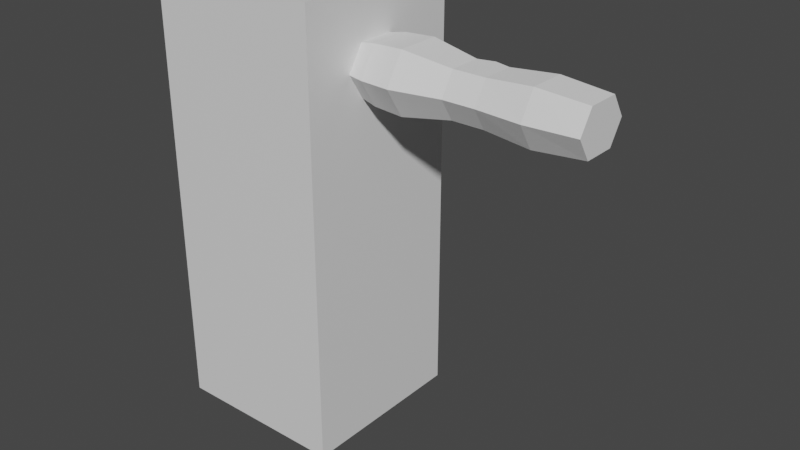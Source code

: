 # Source: untitled.blend  (saved by Blender 3.4.6; exported with 4.5.12 LTS)
import bpy
from mathutils import Matrix  # noqa: F401  (used for matrix-valued properties, if any)

bpy.ops.wm.read_factory_settings(use_empty=True)
scene = bpy.context.scene
scene.name = 'Scene'

# ---- collections
col_collection = bpy.data.collections.new('Collection'); scene.collection.children.link(col_collection)

# ---- materials (node trees are filled in below, after node groups)
mat_material = bpy.data.materials.new('Material')
mat_material.alpha_threshold = 0.0
mat_material.use_transparent_shadow = False
mat_material.roughness = 0.5
mat_material.line_color = (0.0, 0.0, 0.0, 1.0)

# ---- material node trees
mat_material.use_nodes = True; mat_material.node_tree.nodes.clear()
_N = mat_material.node_tree.nodes; _L = mat_material.node_tree.links
n0 = _N.new('ShaderNodeOutputMaterial'); n0.name = 'Material Output'; n0.location = (300, 300)
n1 = _N.new('ShaderNodeBsdfPrincipled'); n1.name = 'Principled BSDF'; n1.location = (10, 300)
n1.distribution = 'GGX'
n1.subsurface_method = 'RANDOM_WALK_SKIN'
n1.inputs[3].default_value = 1.45
n1.inputs[27].default_value = (0.0, 0.0, 0.0, 1.0)
n1.inputs[28].default_value = 1.0
_L.new(n1.outputs[0], n0.inputs[0])
n0.is_active_output = True

# ---- world
world_world = bpy.data.worlds.new('World'); scene.world = world_world
world_world.use_nodes = True; world_world.node_tree.nodes.clear()
_N = world_world.node_tree.nodes; _L = world_world.node_tree.links
n0 = _N.new('ShaderNodeOutputWorld'); n0.name = 'World Output'; n0.location = (300, 300)
n1 = _N.new('ShaderNodeBackground'); n1.name = 'Background'; n1.location = (10, 300)
n1.inputs[0].default_value = (0.05088, 0.05088, 0.05088, 1.0)
_L.new(n1.outputs[0], n0.inputs[0])
n0.is_active_output = True
world_world.color = (0.05088, 0.05088, 0.05088)
world_world.use_sun_shadow = False
world_world.sun_shadow_jitter_overblur = 0.0

# ---- meshes
me_cube = bpy.data.meshes.new('Cube')
me_cube.from_pydata([(1.0, 1.0, 1.0), (1.0, 1.0, -1.0), (1.0, -1.0, 1.0), (1.0, -1.0, -1.0), (-1.0, 1.0, 1.0), (-1.0, 1.0, -1.0), (-1.0, -1.0, 1.0), (-1.0, -1.0, -1.0)], [], [(0, 4, 6, 2), (3, 2, 6, 7), (7, 6, 4, 5), (5, 1, 3, 7), (1, 0, 2, 3), (5, 4, 0, 1)])
_uv = me_cube.uv_layers.new(name='UVMap')
_uv.uv.foreach_set('vector', [0.625, 0.5, 0.875, 0.5, 0.875, 0.75, 0.625, 0.75, 0.375, 0.75, 0.625, 0.75, 0.625, 1.0, 0.375, 1.0, 0.375, 0.0, 0.625, 0.0, 0.625, 0.25, 0.375, 0.25, 0.125, 0.5, 0.375, 0.5, 0.375, 0.75, 0.125, 0.75, 0.375, 0.5, 0.625, 0.5, 0.625, 0.75, 0.375, 0.75, 0.375, 0.25, 0.625, 0.25, 0.625, 0.5, 0.375, 0.5])
me_cube.materials.append(mat_material)
me_cube.use_mirror_vertex_groups = False
me_cube.update()
me_cube_002 = bpy.data.meshes.new('Cube.002')
me_cube_002.from_pydata([(-1.123, -0.5368, -0.7304), (-1.123, -0.5368, 0.7304), (-1.123, 0.5368, -0.7304), (-1.123, 0.5368, 0.7304), (1.0, -0.5368, -0.7304), (1.0, -0.5368, 0.7304), (1.0, 0.5368, -0.7304), (1.0, 0.5368, 0.7304), (0.1483, 0.5368, -0.7304), (-0.1387, 0.5368, -0.7304), (-0.1387, 0.5368, 0.7304), (0.1483, 0.5368, 0.7304), (-0.1387, -0.5368, -0.7304), (0.1483, -0.5368, -0.7304), (0.1483, -0.5368, 0.7304), (-0.1387, -0.5368, 0.7304), (0.00482, 0.6744, -0.7304), (0.00482, 0.6744, 0.7304), (-1.123, -1.0, 1.285e-06), (-1.123, 1.0, 1.285e-06), (1.0, 1.0, 1.285e-06), (1.0, -1.0, 1.285e-06), (0.1483, -1.0, 1.285e-06), (-0.1387, -1.0, 1.285e-06), (-0.1387, 1.0, 1.285e-06), (0.1483, 1.0, 1.285e-06), (0.00482, 1.138, 1.285e-06), (-1.123, -3.451e-08, -0.7304), (-1.123, -3.451e-08, 0.7304), (1.0, -3.451e-08, -0.7304), (1.0, -3.451e-08, 0.7304), (0.1483, -3.451e-08, 0.7304), (-0.1387, -3.451e-08, 0.7304), (-0.1387, -3.451e-08, -0.7304), (0.1483, -3.451e-08, -0.7304), (0.00482, -3.451e-08, -0.7304), (0.00482, -3.451e-08, 0.7304), (1.0, 0.0, 1.285e-06), (-1.123, 0.0, 1.285e-06), (0.5562, 0.6075, -0.858), (0.5562, -0.6075, -0.858), (0.5562, 0.6075, 0.858), (0.5562, -0.6075, 0.858), (0.5562, -1.132, 1.225e-06), (0.5562, 1.132, 1.225e-06), (0.5562, -4.211e-08, 0.858), (0.5562, -4.211e-08, -0.858), (-0.5693, 0.7194, -0.9789), (-0.5693, -0.7194, 0.9789), (-0.5693, 0.7194, 0.9789), (-0.5693, -0.7194, -0.9789), (-0.5693, 1.34, 1.098e-06), (-0.5693, -1.34, 1.098e-06), (-0.5693, -5.055e-08, -0.9789), (-0.5693, -5.055e-08, 0.9789), (-0.8385, 0.6819, -0.9278), (-0.8385, -0.6819, 0.9278), (-0.8385, -1.27, 1.131e-06), (-0.8385, -4.502e-08, -0.9278), (-0.8385, 0.6819, 0.9278), (-0.8385, -0.6819, -0.9278), (-0.8385, 1.27, 1.131e-06), (-0.8385, -4.502e-08, 0.9278)], [], [(38, 28, 3, 19), (44, 41, 7, 20), (37, 30, 5, 21), (57, 56, 1, 18), (46, 29, 4, 40), (62, 28, 1, 56), (45, 31, 14, 42), (53, 33, 12, 50), (43, 42, 14, 22), (51, 49, 10, 24), (26, 17, 11, 25), (24, 10, 17, 26), (36, 32, 15), (15, 23, 22, 14), (35, 34, 13), (9, 24, 26, 16), (16, 26, 25, 8), (47, 51, 24, 9), (40, 43, 22, 13), (60, 57, 18, 0), (29, 37, 21, 4), (39, 44, 20, 6), (27, 38, 19, 2), (0, 18, 38, 27), (6, 20, 37, 29), (11, 17, 36, 31), (9, 16, 35, 33), (16, 8, 34, 35), (47, 9, 33, 53), (17, 10, 32, 36), (41, 11, 31, 45), (59, 3, 28, 62), (39, 6, 29, 46), (20, 7, 30, 37), (18, 1, 28, 38), (23, 12, 13, 22), (36, 15, 14), (31, 36, 14), (33, 35, 12), (12, 35, 13), (8, 39, 46, 34), (7, 41, 45, 30), (8, 25, 44, 39), (4, 21, 43, 40), (21, 5, 42, 43), (30, 45, 42, 5), (34, 46, 40, 13), (25, 11, 41, 44), (10, 49, 54, 32), (55, 47, 53, 58), (12, 23, 52, 50), (55, 61, 51, 47), (61, 59, 49, 51), (58, 53, 50, 60), (32, 54, 48, 15), (23, 15, 48, 52), (27, 58, 60, 0), (19, 3, 59, 61), (2, 19, 61, 55), (2, 55, 58, 27), (49, 59, 62, 54), (50, 52, 57, 60), (54, 62, 56, 48), (52, 48, 56, 57)])
_uv = me_cube_002.uv_layers.new(name='UVMap')
_uv.uv.foreach_set('vector', [0.5, 0.125, 0.625, 0.125, 0.625, 0.25, 0.5, 0.25, 0.5, 0.4569, 0.625, 0.4569, 0.625, 0.5, 0.5, 0.5, 0.5, 0.625, 0.625, 0.625, 0.625, 0.75, 0.5, 0.75, 0.5, 0.9784, 0.625, 0.9784, 0.625, 1.0, 0.5, 1.0, 0.3319, 0.625, 0.375, 0.625, 0.375, 0.75, 0.3319, 0.75, 0.8534, 0.625, 0.875, 0.625, 0.875, 0.75, 0.8534, 0.75, 0.6681, 0.625, 0.7077, 0.625, 0.7077, 0.75, 0.6681, 0.75, 0.167, 0.625, 0.2089, 0.625, 0.2089, 0.75, 0.167, 0.75, 0.5, 0.7931, 0.625, 0.7931, 0.625, 0.8327, 0.5, 0.8327, 0.5, 0.292, 0.625, 0.292, 0.625, 0.3339, 0.5, 0.3339, 0.5, 0.3756, 0.625, 0.3756, 0.625, 0.4173, 0.5, 0.4173, 0.5, 0.3339, 0.625, 0.3339, 0.625, 0.3756, 0.5, 0.3756, 0.7494, 0.625, 0.7911, 0.625, 0.7911, 0.75, 0.625, 0.9161, 0.5, 0.9161, 0.5, 0.8327, 0.625, 0.8327, 0.2506, 0.625, 0.2923, 0.625, 0.2923, 0.75, 0.375, 0.3339, 0.5, 0.3339, 0.5, 0.3756, 0.375, 0.3756, 0.375, 0.3756, 0.5, 0.3756, 0.5, 0.4173, 0.375, 0.4173, 0.375, 0.292, 0.5, 0.292, 0.5, 0.3339, 0.375, 0.3339, 0.375, 0.7931, 0.5, 0.7931, 0.5, 0.8327, 0.375, 0.8327, 0.375, 0.9784, 0.5, 0.9784, 0.5, 1.0, 0.375, 1.0, 0.375, 0.625, 0.5, 0.625, 0.5, 0.75, 0.375, 0.75, 0.375, 0.4569, 0.5, 0.4569, 0.5, 0.5, 0.375, 0.5, 0.375, 0.125, 0.5, 0.125, 0.5, 0.25, 0.375, 0.25, 0.375, 0.0, 0.5, 0.0, 0.5, 0.125, 0.375, 0.125, 0.375, 0.5, 0.5, 0.5, 0.5, 0.625, 0.375, 0.625, 0.7077, 0.5, 0.7494, 0.5, 0.7494, 0.625, 0.7077, 0.625, 0.2089, 0.5, 0.2506, 0.5, 0.2506, 0.625, 0.2089, 0.625, 0.2506, 0.5, 0.2923, 0.5, 0.2923, 0.625, 0.2506, 0.625, 0.167, 0.5, 0.2089, 0.5, 0.2089, 0.625, 0.167, 0.625, 0.7494, 0.5, 0.7911, 0.5, 0.7911, 0.625, 0.7494, 0.625, 0.6681, 0.5, 0.7077, 0.5, 0.7077, 0.625, 0.6681, 0.625, 0.8534, 0.5, 0.875, 0.5, 0.875, 0.625, 0.8534, 0.625, 0.3319, 0.5, 0.375, 0.5, 0.375, 0.625, 0.3319, 0.625, 0.5, 0.5, 0.625, 0.5, 0.625, 0.625, 0.5, 0.625, 0.5, 0.0, 0.625, 0.0, 0.625, 0.125, 0.5, 0.125, 0.5, 0.9161, 0.375, 0.9161, 0.375, 0.8327, 0.5, 0.8327, 0.7494, 0.625, 0.7911, 0.75, 0.7077, 0.75, 0.7077, 0.625, 0.7494, 0.625, 0.7077, 0.75, 0.2089, 0.625, 0.2506, 0.625, 0.2089, 0.75, 0.2089, 0.75, 0.2506, 0.625, 0.2923, 0.75, 0.2923, 0.5, 0.3319, 0.5, 0.3319, 0.625, 0.2923, 0.625, 0.625, 0.5, 0.6681, 0.5, 0.6681, 0.625, 0.625, 0.625, 0.375, 0.4173, 0.5, 0.4173, 0.5, 0.4569, 0.375, 0.4569, 0.375, 0.75, 0.5, 0.75, 0.5, 0.7931, 0.375, 0.7931, 0.5, 0.75, 0.625, 0.75, 0.625, 0.7931, 0.5, 0.7931, 0.625, 0.625, 0.6681, 0.625, 0.6681, 0.75, 0.625, 0.75, 0.2923, 0.625, 0.3319, 0.625, 0.3319, 0.75, 0.2923, 0.75, 0.5, 0.4173, 0.625, 0.4173, 0.625, 0.4569, 0.5, 0.4569, 0.7911, 0.5, 0.833, 0.5, 0.833, 0.625, 0.7911, 0.625, 0.1466, 0.5, 0.167, 0.5, 0.167, 0.625, 0.1466, 0.625, 0.375, 0.9161, 0.5, 0.9161, 0.5, 0.958, 0.375, 0.958, 0.375, 0.2716, 0.5, 0.2716, 0.5, 0.292, 0.375, 0.292, 0.5, 0.2716, 0.625, 0.2716, 0.625, 0.292, 0.5, 0.292, 0.1466, 0.625, 0.167, 0.625, 0.167, 0.75, 0.1466, 0.75, 0.7911, 0.625, 0.833, 0.625, 0.833, 0.75, 0.7911, 0.75, 0.5, 0.9161, 0.625, 0.9161, 0.625, 0.958, 0.5, 0.958, 0.125, 0.625, 0.1466, 0.625, 0.1466, 0.75, 0.125, 0.75, 0.5, 0.25, 0.625, 0.25, 0.625, 0.2716, 0.5, 0.2716, 0.375, 0.25, 0.5, 0.25, 0.5, 0.2716, 0.375, 0.2716, 0.125, 0.5, 0.1466, 0.5, 0.1466, 0.625, 0.125, 0.625, 0.833, 0.5, 0.8534, 0.5, 0.8534, 0.625, 0.833, 0.625, 0.375, 0.958, 0.5, 0.958, 0.5, 0.9784, 0.375, 0.9784, 0.833, 0.625, 0.8534, 0.625, 0.8534, 0.75, 0.833, 0.75, 0.5, 0.958, 0.625, 0.958, 0.625, 0.9784, 0.5, 0.9784])
me_cube_002.update()

# ---- objects
ob_scalereference = bpy.data.objects.new('ScaleReference', me_cube)
ob_cube = bpy.data.objects.new('Cube', me_cube_002)

# ---- transforms, parenting, visibility, modifiers, constraints
ob_scalereference.location = (0.0, 0.0, 2.0)
ob_scalereference.scale = (0.8, 0.8, 2.0)
ob_scalereference.lock_rotations_4d = False
ob_scalereference.empty_display_type = 'ARROWS'
ob_scalereference.lineart.crease_threshold = 0.0
ob_cube.location = (1.79, -0.05083, 3.342)
ob_cube.scale = (1.007, 0.2698, 0.2698)

# ---- collection membership
col_collection.objects.link(ob_scalereference)
col_collection.objects.link(ob_cube)

# ---- scene / render settings (as saved in the file)
scene.frame_start = 1; scene.frame_end = 250; scene.frame_set(1)
scene.render.engine = 'BLENDER_EEVEE_NEXT'
scene.cycles.sampling_pattern = 'TABULATED_SOBOL'
scene.cycles.use_light_tree = False
scene.view_settings.view_transform = 'Filmic'
bpy.context.view_layer.update()

# ---- added for rendering (the .blend has no active camera and no usable light): camera, sun
cam_auto = bpy.data.cameras.new('AutoCamera')
cam_auto.lens = 50.0
cam_auto.sensor_width = 36.0
cam_auto.clip_end = 1000.0
ob_auto_camera = bpy.data.objects.new('AutoCamera', cam_auto)
scene.collection.objects.link(ob_auto_camera)
ob_auto_camera.location = (6.19024, -6.2306, 6.15373)
ob_auto_camera.rotation_euler = (1.09748, -7.21219e-08, 0.694738)
scene.camera = ob_auto_camera
light_auto_sun = bpy.data.lights.new('AutoSun', 'SUN')
light_auto_sun.energy = 3.0
light_auto_sun.angle = 0.0523599
ob_auto_sun = bpy.data.objects.new('AutoSun', light_auto_sun)
scene.collection.objects.link(ob_auto_sun)
ob_auto_sun.rotation_euler = (0.872665, 0.174533, 0.523599)
bpy.context.view_layer.update()
